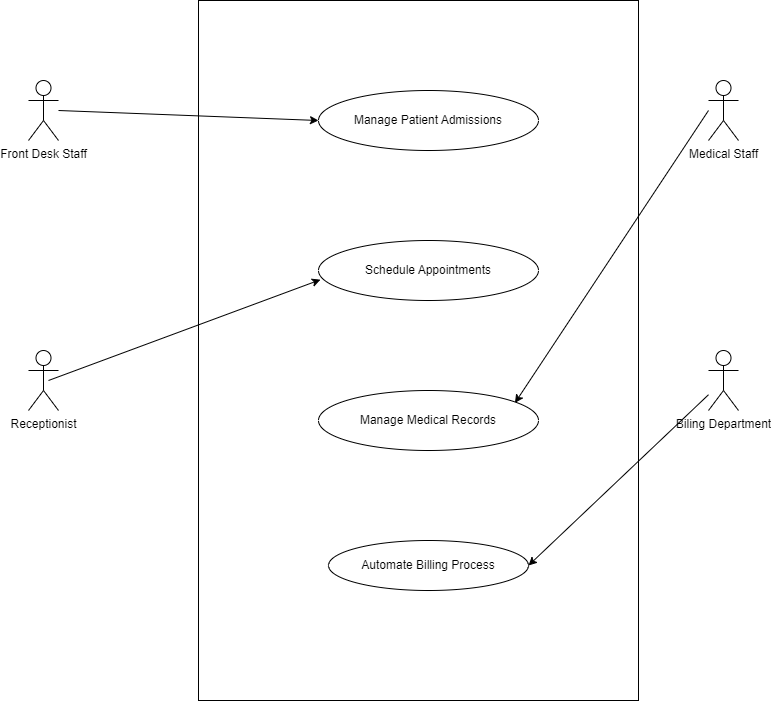

The diagram above was exported from draw.io. Its source (the exported page's mxGraphModel, read from the mxfile embedded in the PNG):
<mxGraphModel dx="986" dy="563" grid="1" gridSize="10" guides="1" tooltips="1" connect="1" arrows="1" fold="1" page="1" pageScale="1" pageWidth="850" pageHeight="1100" math="0" shadow="0">
  <root>
    <mxCell id="0" />
    <mxCell id="1" parent="0" />
    <mxCell id="2" value="" style="rounded=0;whiteSpace=wrap;html=1;" vertex="1" parent="1">
      <mxGeometry x="240" y="40" width="440" height="700" as="geometry" />
    </mxCell>
    <mxCell id="12" style="edgeStyle=none;html=1;entryX=0;entryY=0.5;entryDx=0;entryDy=0;" edge="1" parent="1" target="8">
      <mxGeometry relative="1" as="geometry">
        <mxPoint x="100" y="150" as="sourcePoint" />
      </mxGeometry>
    </mxCell>
    <mxCell id="3" value="Front Desk Staff" style="shape=umlActor;verticalLabelPosition=bottom;verticalAlign=top;html=1;outlineConnect=0;" vertex="1" parent="1">
      <mxGeometry x="70" y="120" width="30" height="60" as="geometry" />
    </mxCell>
    <mxCell id="13" style="edgeStyle=none;html=1;entryX=0.009;entryY=0.653;entryDx=0;entryDy=0;entryPerimeter=0;" edge="1" parent="1" target="9">
      <mxGeometry relative="1" as="geometry">
        <mxPoint x="90" y="420" as="sourcePoint" />
      </mxGeometry>
    </mxCell>
    <mxCell id="5" value="Receptionist" style="shape=umlActor;verticalLabelPosition=bottom;verticalAlign=top;html=1;outlineConnect=0;" vertex="1" parent="1">
      <mxGeometry x="70" y="390" width="30" height="60" as="geometry" />
    </mxCell>
    <mxCell id="14" style="edgeStyle=none;html=1;entryX=0.893;entryY=0.207;entryDx=0;entryDy=0;entryPerimeter=0;" edge="1" parent="1" target="10">
      <mxGeometry relative="1" as="geometry">
        <mxPoint x="750" y="150" as="sourcePoint" />
      </mxGeometry>
    </mxCell>
    <mxCell id="6" value="Medical Staff" style="shape=umlActor;verticalLabelPosition=bottom;verticalAlign=top;html=1;outlineConnect=0;" vertex="1" parent="1">
      <mxGeometry x="750" y="120" width="30" height="60" as="geometry" />
    </mxCell>
    <mxCell id="15" style="edgeStyle=none;html=1;entryX=1;entryY=0.5;entryDx=0;entryDy=0;" edge="1" parent="1" source="7" target="11">
      <mxGeometry relative="1" as="geometry" />
    </mxCell>
    <mxCell id="7" value="Biling Department" style="shape=umlActor;verticalLabelPosition=bottom;verticalAlign=top;html=1;outlineConnect=0;" vertex="1" parent="1">
      <mxGeometry x="750" y="390" width="30" height="60" as="geometry" />
    </mxCell>
    <mxCell id="8" value="Manage Patient Admissions" style="ellipse;whiteSpace=wrap;html=1;" vertex="1" parent="1">
      <mxGeometry x="360" y="130" width="220" height="60" as="geometry" />
    </mxCell>
    <mxCell id="9" value="Schedule Appointments" style="ellipse;whiteSpace=wrap;html=1;" vertex="1" parent="1">
      <mxGeometry x="360" y="280" width="220" height="60" as="geometry" />
    </mxCell>
    <mxCell id="10" value="Manage Medical Records" style="ellipse;whiteSpace=wrap;html=1;" vertex="1" parent="1">
      <mxGeometry x="360" y="430" width="220" height="60" as="geometry" />
    </mxCell>
    <mxCell id="11" value="Automate Billing Process" style="ellipse;whiteSpace=wrap;html=1;" vertex="1" parent="1">
      <mxGeometry x="370" y="580" width="200" height="50" as="geometry" />
    </mxCell>
  </root>
</mxGraphModel>